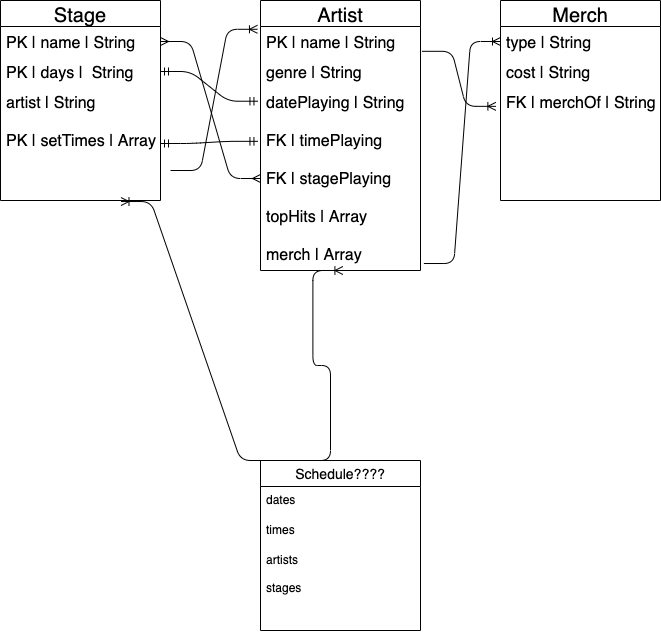

The diagram above was exported from draw.io. Its source (the exported page's mxGraphModel, read from the mxfile embedded in the PNG):
<mxGraphModel dx="217" dy="522" grid="1" gridSize="10" guides="1" tooltips="1" connect="1" arrows="1" fold="1" page="1" pageScale="1" pageWidth="850" pageHeight="1100" math="0" shadow="0">
  <root>
    <mxCell id="0" />
    <mxCell id="1" parent="0" />
    <mxCell id="2" value="Artist" style="swimlane;fontStyle=0;childLayout=stackLayout;horizontal=1;startSize=26;horizontalStack=0;resizeParent=1;resizeParentMax=0;resizeLast=0;collapsible=1;marginBottom=0;align=center;fontSize=20;" parent="1" vertex="1">
      <mxGeometry x="300" y="120" width="160" height="270" as="geometry" />
    </mxCell>
    <mxCell id="3" value="PK | name | String" style="text;strokeColor=none;fillColor=none;spacingLeft=4;spacingRight=4;overflow=hidden;rotatable=0;points=[[0,0.5],[1,0.5]];portConstraint=eastwest;fontSize=16;" parent="2" vertex="1">
      <mxGeometry y="26" width="160" height="30" as="geometry" />
    </mxCell>
    <mxCell id="4" value="genre | String" style="text;strokeColor=none;fillColor=none;spacingLeft=4;spacingRight=4;overflow=hidden;rotatable=0;points=[[0,0.5],[1,0.5]];portConstraint=eastwest;fontSize=16;" parent="2" vertex="1">
      <mxGeometry y="56" width="160" height="30" as="geometry" />
    </mxCell>
    <mxCell id="5" value="datePlaying | String&#10;&#10;FK | timePlaying&#10;&#10;FK | stagePlaying&#10;&#10;topHits | Array&#10;&#10;merch | Array&#10;" style="text;strokeColor=none;fillColor=none;spacingLeft=4;spacingRight=4;overflow=hidden;rotatable=0;points=[[0,0.5],[1,0.5]];portConstraint=eastwest;fontSize=16;" parent="2" vertex="1">
      <mxGeometry y="86" width="160" height="184" as="geometry" />
    </mxCell>
    <mxCell id="6" value="Stage" style="swimlane;fontStyle=0;childLayout=stackLayout;horizontal=1;startSize=26;horizontalStack=0;resizeParent=1;resizeParentMax=0;resizeLast=0;collapsible=1;marginBottom=0;align=center;fontSize=20;" parent="1" vertex="1">
      <mxGeometry x="40" y="120" width="160" height="200" as="geometry" />
    </mxCell>
    <mxCell id="7" value="PK | name | String" style="text;strokeColor=none;fillColor=none;spacingLeft=4;spacingRight=4;overflow=hidden;rotatable=0;points=[[0,0.5],[1,0.5]];portConstraint=eastwest;fontSize=16;" parent="6" vertex="1">
      <mxGeometry y="26" width="160" height="30" as="geometry" />
    </mxCell>
    <mxCell id="8" value="PK | days |  String" style="text;strokeColor=none;fillColor=none;spacingLeft=4;spacingRight=4;overflow=hidden;rotatable=0;points=[[0,0.5],[1,0.5]];portConstraint=eastwest;fontSize=16;" parent="6" vertex="1">
      <mxGeometry y="56" width="160" height="30" as="geometry" />
    </mxCell>
    <mxCell id="9" value="artist | String &#10;&#10;PK | setTimes | Array" style="text;strokeColor=none;fillColor=none;spacingLeft=4;spacingRight=4;overflow=hidden;rotatable=0;points=[[0,0.5],[1,0.5]];portConstraint=eastwest;fontSize=16;" parent="6" vertex="1">
      <mxGeometry y="86" width="160" height="114" as="geometry" />
    </mxCell>
    <mxCell id="10" value="" style="edgeStyle=entityRelationEdgeStyle;fontSize=12;html=1;endArrow=ERoneToMany;entryX=-0.019;entryY=0.093;entryDx=0;entryDy=0;entryPerimeter=0;" parent="1" target="3" edge="1">
      <mxGeometry width="100" height="100" relative="1" as="geometry">
        <mxPoint x="210" y="290" as="sourcePoint" />
        <mxPoint x="470" y="220" as="targetPoint" />
      </mxGeometry>
    </mxCell>
    <mxCell id="11" value="Merch" style="swimlane;fontStyle=0;childLayout=stackLayout;horizontal=1;startSize=26;horizontalStack=0;resizeParent=1;resizeParentMax=0;resizeLast=0;collapsible=1;marginBottom=0;align=center;fontSize=20;" parent="1" vertex="1">
      <mxGeometry x="540" y="120" width="160" height="200" as="geometry" />
    </mxCell>
    <mxCell id="12" value="type | String" style="text;strokeColor=none;fillColor=none;spacingLeft=4;spacingRight=4;overflow=hidden;rotatable=0;points=[[0,0.5],[1,0.5]];portConstraint=eastwest;fontSize=16;" parent="11" vertex="1">
      <mxGeometry y="26" width="160" height="30" as="geometry" />
    </mxCell>
    <mxCell id="13" value="cost | String" style="text;strokeColor=none;fillColor=none;spacingLeft=4;spacingRight=4;overflow=hidden;rotatable=0;points=[[0,0.5],[1,0.5]];portConstraint=eastwest;fontSize=16;" parent="11" vertex="1">
      <mxGeometry y="56" width="160" height="30" as="geometry" />
    </mxCell>
    <mxCell id="14" value="FK | merchOf | String" style="text;strokeColor=none;fillColor=none;spacingLeft=4;spacingRight=4;overflow=hidden;rotatable=0;points=[[0,0.5],[1,0.5]];portConstraint=eastwest;fontSize=16;" parent="11" vertex="1">
      <mxGeometry y="86" width="160" height="114" as="geometry" />
    </mxCell>
    <mxCell id="15" value="" style="edgeStyle=entityRelationEdgeStyle;fontSize=12;html=1;endArrow=ERoneToMany;entryX=0;entryY=0.5;entryDx=0;entryDy=0;exitX=1.021;exitY=0.962;exitDx=0;exitDy=0;exitPerimeter=0;" parent="1" source="5" target="12" edge="1">
      <mxGeometry width="100" height="100" relative="1" as="geometry">
        <mxPoint x="370" y="320" as="sourcePoint" />
        <mxPoint x="470" y="220" as="targetPoint" />
      </mxGeometry>
    </mxCell>
    <mxCell id="16" value="" style="edgeStyle=entityRelationEdgeStyle;fontSize=12;html=1;endArrow=ERmany;startArrow=ERmany;exitX=0;exitY=0.5;exitDx=0;exitDy=0;entryX=1;entryY=0.5;entryDx=0;entryDy=0;" parent="1" source="5" target="7" edge="1">
      <mxGeometry width="100" height="100" relative="1" as="geometry">
        <mxPoint x="450" y="320" as="sourcePoint" />
        <mxPoint x="550" y="220" as="targetPoint" />
      </mxGeometry>
    </mxCell>
    <mxCell id="17" value="" style="edgeStyle=entityRelationEdgeStyle;fontSize=12;html=1;endArrow=ERoneToMany;exitX=1.009;exitY=0.827;exitDx=0;exitDy=0;exitPerimeter=0;entryX=-0.029;entryY=0.174;entryDx=0;entryDy=0;entryPerimeter=0;" parent="1" source="3" target="14" edge="1">
      <mxGeometry width="100" height="100" relative="1" as="geometry">
        <mxPoint x="450" y="320" as="sourcePoint" />
        <mxPoint x="550" y="220" as="targetPoint" />
      </mxGeometry>
    </mxCell>
    <mxCell id="18" value="" style="edgeStyle=entityRelationEdgeStyle;fontSize=12;html=1;endArrow=ERmandOne;startArrow=ERmandOne;exitX=1;exitY=0.5;exitDx=0;exitDy=0;entryX=-0.016;entryY=0.298;entryDx=0;entryDy=0;entryPerimeter=0;" parent="1" source="9" target="5" edge="1">
      <mxGeometry width="100" height="100" relative="1" as="geometry">
        <mxPoint x="450" y="320" as="sourcePoint" />
        <mxPoint x="550" y="220" as="targetPoint" />
      </mxGeometry>
    </mxCell>
    <mxCell id="19" value="" style="edgeStyle=entityRelationEdgeStyle;fontSize=12;html=1;endArrow=ERmandOne;startArrow=ERmandOne;exitX=1;exitY=0.5;exitDx=0;exitDy=0;entryX=-0.016;entryY=0.08;entryDx=0;entryDy=0;entryPerimeter=0;" parent="1" source="8" target="5" edge="1">
      <mxGeometry width="100" height="100" relative="1" as="geometry">
        <mxPoint x="450" y="320" as="sourcePoint" />
        <mxPoint x="550" y="220" as="targetPoint" />
      </mxGeometry>
    </mxCell>
    <mxCell id="20" value="Schedule????" style="swimlane;fontStyle=0;childLayout=stackLayout;horizontal=1;startSize=26;horizontalStack=0;resizeParent=1;resizeParentMax=0;resizeLast=0;collapsible=1;marginBottom=0;align=center;fontSize=14;" parent="1" vertex="1">
      <mxGeometry x="300" y="580" width="160" height="170" as="geometry" />
    </mxCell>
    <mxCell id="21" value="dates" style="text;strokeColor=none;fillColor=none;spacingLeft=4;spacingRight=4;overflow=hidden;rotatable=0;points=[[0,0.5],[1,0.5]];portConstraint=eastwest;fontSize=12;" parent="20" vertex="1">
      <mxGeometry y="26" width="160" height="30" as="geometry" />
    </mxCell>
    <mxCell id="22" value="times" style="text;strokeColor=none;fillColor=none;spacingLeft=4;spacingRight=4;overflow=hidden;rotatable=0;points=[[0,0.5],[1,0.5]];portConstraint=eastwest;fontSize=12;" parent="20" vertex="1">
      <mxGeometry y="56" width="160" height="30" as="geometry" />
    </mxCell>
    <mxCell id="23" value="artists&#10;&#10;stages" style="text;strokeColor=none;fillColor=none;spacingLeft=4;spacingRight=4;overflow=hidden;rotatable=0;points=[[0,0.5],[1,0.5]];portConstraint=eastwest;fontSize=12;" parent="20" vertex="1">
      <mxGeometry y="86" width="160" height="84" as="geometry" />
    </mxCell>
    <mxCell id="25" value="" style="edgeStyle=entityRelationEdgeStyle;fontSize=12;html=1;endArrow=ERoneToMany;exitX=0.063;exitY=0;exitDx=0;exitDy=0;exitPerimeter=0;entryX=0.753;entryY=1.009;entryDx=0;entryDy=0;entryPerimeter=0;" parent="1" source="20" target="9" edge="1">
      <mxGeometry width="100" height="100" relative="1" as="geometry">
        <mxPoint x="450" y="500" as="sourcePoint" />
        <mxPoint x="180" y="330" as="targetPoint" />
      </mxGeometry>
    </mxCell>
    <mxCell id="26" value="" style="edgeStyle=entityRelationEdgeStyle;fontSize=12;html=1;endArrow=ERoneToMany;exitX=0.25;exitY=0;exitDx=0;exitDy=0;entryX=0.515;entryY=1;entryDx=0;entryDy=0;entryPerimeter=0;" parent="1" source="20" target="5" edge="1">
      <mxGeometry width="100" height="100" relative="1" as="geometry">
        <mxPoint x="333.3599999999999" y="586.056" as="sourcePoint" />
        <mxPoint x="170.48000000000002" y="331.02599999999995" as="targetPoint" />
      </mxGeometry>
    </mxCell>
  </root>
</mxGraphModel>